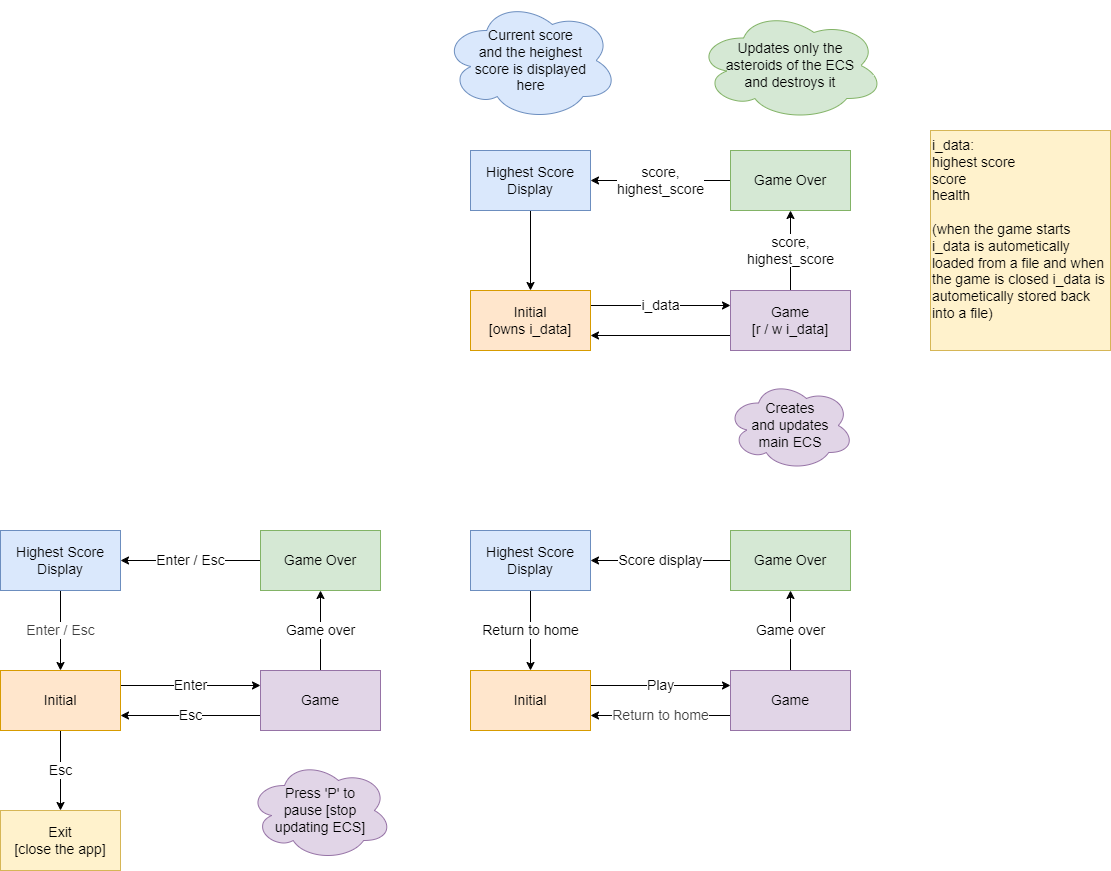

The diagram above was exported from draw.io. Its source (the exported page's mxGraphModel, read from the mxfile embedded in the PNG):
<mxGraphModel dx="765" dy="1711" grid="1" gridSize="10" guides="1" tooltips="1" connect="1" arrows="1" fold="1" page="1" pageScale="1" pageWidth="850" pageHeight="1100" background="#ffffff" math="0" shadow="0">
  <root>
    <mxCell id="0" />
    <mxCell id="1" parent="0" />
    <mxCell id="4" value="Play" style="edgeStyle=none;html=1;exitX=1;exitY=0.25;exitDx=0;exitDy=0;entryX=0;entryY=0.25;entryDx=0;entryDy=0;fontSize=14;rounded=0;" parent="1" source="2" target="3" edge="1">
      <mxGeometry relative="1" as="geometry" />
    </mxCell>
    <mxCell id="2" value="&lt;font style=&quot;font-size: 14px;&quot;&gt;Initial&lt;/font&gt;" style="whiteSpace=wrap;html=1;rounded=0;fillColor=#ffe6cc;strokeColor=#d79b00;" parent="1" vertex="1">
      <mxGeometry x="680" y="210" width="120" height="60" as="geometry" />
    </mxCell>
    <mxCell id="6" value="Game over" style="edgeStyle=none;html=1;exitX=0.5;exitY=0;exitDx=0;exitDy=0;fontSize=14;rounded=0;" parent="1" source="3" target="5" edge="1">
      <mxGeometry relative="1" as="geometry" />
    </mxCell>
    <mxCell id="8" value="&lt;span style=&quot;color: rgb(63, 63, 63);&quot;&gt;Return to home&lt;/span&gt;" style="edgeStyle=none;html=1;exitX=0;exitY=0.75;exitDx=0;exitDy=0;entryX=1;entryY=0.75;entryDx=0;entryDy=0;fontSize=14;rounded=0;" parent="1" source="3" target="2" edge="1">
      <mxGeometry relative="1" as="geometry" />
    </mxCell>
    <mxCell id="3" value="Game" style="whiteSpace=wrap;html=1;fontSize=14;rounded=0;fillColor=#e1d5e7;strokeColor=#9673a6;" parent="1" vertex="1">
      <mxGeometry x="940" y="210" width="120" height="60" as="geometry" />
    </mxCell>
    <mxCell id="46" value="&lt;font style=&quot;font-size: 14px;&quot;&gt;Score display&lt;/font&gt;" style="edgeStyle=none;html=1;exitX=0;exitY=0.5;exitDx=0;exitDy=0;entryX=1;entryY=0.5;entryDx=0;entryDy=0;" edge="1" parent="1" source="5" target="16">
      <mxGeometry relative="1" as="geometry" />
    </mxCell>
    <mxCell id="5" value="Game Over" style="whiteSpace=wrap;html=1;fontSize=14;rounded=0;fillColor=#d5e8d4;strokeColor=#82b366;" parent="1" vertex="1">
      <mxGeometry x="940" y="70" width="120" height="60" as="geometry" />
    </mxCell>
    <mxCell id="45" value="&lt;font style=&quot;font-size: 14px; background-color: light-dark(#ffffff, var(--ge-dark-color, #121212));&quot;&gt;Return to home&lt;/font&gt;" style="edgeStyle=none;html=1;exitX=0.5;exitY=1;exitDx=0;exitDy=0;entryX=0.5;entryY=0;entryDx=0;entryDy=0;" edge="1" parent="1" source="16" target="2">
      <mxGeometry relative="1" as="geometry" />
    </mxCell>
    <mxCell id="16" value="Highest Score Display" style="whiteSpace=wrap;html=1;fontSize=14;rounded=0;fillColor=#dae8fc;strokeColor=#6c8ebf;" parent="1" vertex="1">
      <mxGeometry x="680" y="70" width="120" height="60" as="geometry" />
    </mxCell>
    <mxCell id="37" value="i_data:&lt;br&gt;highest score&lt;br&gt;score&lt;br&gt;health&lt;br&gt;&lt;br&gt;(when the game starts i_data is autometically loaded from a file and when the game is closed i_data is autometically stored back into a file)" style="text;strokeColor=#d6b656;align=left;fillColor=#fff2cc;html=1;verticalAlign=top;whiteSpace=wrap;rounded=0;fontSize=14;" parent="1" vertex="1">
      <mxGeometry x="1140" y="-330" width="180" height="220" as="geometry" />
    </mxCell>
    <mxCell id="42" value="&lt;font style=&quot;font-size: 14px;&quot;&gt;Current score&lt;/font&gt;&lt;div&gt;&lt;span style=&quot;font-size: 14px; background-color: transparent;&quot;&gt;and the&amp;nbsp;&lt;/span&gt;&lt;span style=&quot;background-color: transparent; font-size: 14px;&quot;&gt;heighest&lt;/span&gt;&lt;/div&gt;&lt;div&gt;&lt;span style=&quot;background-color: transparent; font-size: 14px;&quot;&gt;score is&amp;nbsp;&lt;/span&gt;&lt;span style=&quot;background-color: transparent; font-size: 14px;&quot;&gt;displayed&lt;/span&gt;&lt;/div&gt;&lt;div&gt;&lt;span style=&quot;background-color: transparent; font-size: 14px;&quot;&gt;here&lt;/span&gt;&lt;/div&gt;" style="ellipse;shape=cloud;whiteSpace=wrap;html=1;align=center;strokeColor=#6c8ebf;fillColor=#dae8fc;" parent="1" vertex="1">
      <mxGeometry x="652.5" y="-460" width="175" height="120" as="geometry" />
    </mxCell>
    <mxCell id="47" value="i_data" style="edgeStyle=none;html=1;exitX=1;exitY=0.25;exitDx=0;exitDy=0;entryX=0;entryY=0.25;entryDx=0;entryDy=0;fontSize=14;rounded=0;" edge="1" parent="1" source="48" target="51">
      <mxGeometry relative="1" as="geometry" />
    </mxCell>
    <mxCell id="48" value="&lt;font style=&quot;font-size: 14px;&quot;&gt;Initial&lt;/font&gt;&lt;div&gt;&lt;font style=&quot;font-size: 14px;&quot;&gt;[owns i_data]&lt;/font&gt;&lt;/div&gt;" style="whiteSpace=wrap;html=1;rounded=0;fillColor=#ffe6cc;strokeColor=#d79b00;" vertex="1" parent="1">
      <mxGeometry x="680" y="-170" width="120" height="60" as="geometry" />
    </mxCell>
    <mxCell id="49" value="score,&lt;div&gt;highest_score&lt;/div&gt;" style="edgeStyle=none;html=1;exitX=0.5;exitY=0;exitDx=0;exitDy=0;entryX=0.5;entryY=1;entryDx=0;entryDy=0;fontSize=14;rounded=0;" edge="1" parent="1" source="51" target="53">
      <mxGeometry relative="1" as="geometry" />
    </mxCell>
    <mxCell id="50" value="" style="edgeStyle=none;html=1;exitX=0;exitY=0.75;exitDx=0;exitDy=0;entryX=1;entryY=0.75;entryDx=0;entryDy=0;fontSize=14;rounded=0;" edge="1" parent="1" source="51" target="48">
      <mxGeometry relative="1" as="geometry" />
    </mxCell>
    <mxCell id="51" value="Game&lt;div&gt;[r / w i_data]&lt;/div&gt;" style="whiteSpace=wrap;html=1;fontSize=14;rounded=0;fillColor=#e1d5e7;strokeColor=#9673a6;" vertex="1" parent="1">
      <mxGeometry x="940" y="-170" width="120" height="60" as="geometry" />
    </mxCell>
    <mxCell id="52" value="&lt;span style=&quot;color: rgb(0, 0, 0); font-size: 14px;&quot;&gt;score,&lt;/span&gt;&lt;div style=&quot;font-size: 14px;&quot;&gt;highest_score&lt;/div&gt;" style="edgeStyle=none;html=1;exitX=0;exitY=0.5;exitDx=0;exitDy=0;entryX=1;entryY=0.5;entryDx=0;entryDy=0;" edge="1" parent="1" source="53" target="55">
      <mxGeometry relative="1" as="geometry" />
    </mxCell>
    <mxCell id="53" value="Game Over" style="whiteSpace=wrap;html=1;fontSize=14;rounded=0;fillColor=#d5e8d4;strokeColor=#82b366;" vertex="1" parent="1">
      <mxGeometry x="940" y="-310" width="120" height="60" as="geometry" />
    </mxCell>
    <mxCell id="54" value="" style="edgeStyle=none;html=1;exitX=0.5;exitY=1;exitDx=0;exitDy=0;entryX=0.5;entryY=0;entryDx=0;entryDy=0;" edge="1" parent="1" source="55" target="48">
      <mxGeometry relative="1" as="geometry" />
    </mxCell>
    <mxCell id="55" value="Highest Score Display" style="whiteSpace=wrap;html=1;fontSize=14;rounded=0;fillColor=#dae8fc;strokeColor=#6c8ebf;" vertex="1" parent="1">
      <mxGeometry x="680" y="-310" width="120" height="60" as="geometry" />
    </mxCell>
    <mxCell id="59" value="&lt;span style=&quot;font-size: 14px;&quot;&gt;Creates&lt;/span&gt;&lt;div&gt;&lt;span style=&quot;font-size: 14px;&quot;&gt;and&amp;nbsp;&lt;/span&gt;&lt;span style=&quot;font-size: 14px; background-color: transparent;&quot;&gt;updates&lt;/span&gt;&lt;/div&gt;&lt;div&gt;&lt;span style=&quot;font-size: 14px; background-color: transparent;&quot;&gt;main&amp;nbsp;&lt;/span&gt;&lt;span style=&quot;font-size: 14px; background-color: transparent;&quot;&gt;ECS&lt;/span&gt;&lt;/div&gt;" style="ellipse;shape=cloud;whiteSpace=wrap;html=1;align=center;strokeColor=#9673a6;fillColor=#e1d5e7;" vertex="1" parent="1">
      <mxGeometry x="936.25" y="-80" width="127.5" height="90" as="geometry" />
    </mxCell>
    <mxCell id="60" value="&lt;span style=&quot;font-size: 14px;&quot;&gt;Updates only&amp;nbsp;&lt;/span&gt;&lt;span style=&quot;background-color: transparent; font-size: 14px;&quot;&gt;the&lt;/span&gt;&lt;div&gt;&lt;span style=&quot;background-color: transparent; font-size: 14px;&quot;&gt;asteroids of&amp;nbsp;&lt;/span&gt;&lt;span style=&quot;background-color: transparent; font-size: 14px;&quot;&gt;the&amp;nbsp;&lt;/span&gt;&lt;span style=&quot;background-color: transparent; font-size: 14px;&quot;&gt;ECS&lt;/span&gt;&lt;/div&gt;&lt;div&gt;&lt;span style=&quot;background-color: transparent; font-size: 14px;&quot;&gt;and&amp;nbsp;&lt;/span&gt;&lt;span style=&quot;background-color: transparent; font-size: 14px;&quot;&gt;destroys it&lt;/span&gt;&lt;/div&gt;" style="ellipse;shape=cloud;whiteSpace=wrap;html=1;align=center;strokeColor=#82b366;fillColor=#d5e8d4;" vertex="1" parent="1">
      <mxGeometry x="906.25" y="-450" width="187.5" height="110" as="geometry" />
    </mxCell>
    <mxCell id="61" value="Enter" style="edgeStyle=none;html=1;exitX=1;exitY=0.25;exitDx=0;exitDy=0;entryX=0;entryY=0.25;entryDx=0;entryDy=0;fontSize=14;rounded=0;" edge="1" parent="1" source="62" target="65">
      <mxGeometry relative="1" as="geometry" />
    </mxCell>
    <mxCell id="72" value="&lt;font style=&quot;font-size: 14px;&quot;&gt;Esc&lt;/font&gt;" style="edgeStyle=none;html=1;exitX=0.5;exitY=1;exitDx=0;exitDy=0;entryX=0.5;entryY=0;entryDx=0;entryDy=0;" edge="1" parent="1" source="62" target="70">
      <mxGeometry relative="1" as="geometry" />
    </mxCell>
    <mxCell id="62" value="&lt;font style=&quot;font-size: 14px;&quot;&gt;Initial&lt;/font&gt;" style="whiteSpace=wrap;html=1;rounded=0;fillColor=#ffe6cc;strokeColor=#d79b00;" vertex="1" parent="1">
      <mxGeometry x="210" y="210" width="120" height="60" as="geometry" />
    </mxCell>
    <mxCell id="63" value="Game over" style="edgeStyle=none;html=1;exitX=0.5;exitY=0;exitDx=0;exitDy=0;fontSize=14;rounded=0;" edge="1" parent="1" source="65" target="67">
      <mxGeometry relative="1" as="geometry" />
    </mxCell>
    <mxCell id="64" value="Esc" style="edgeStyle=none;html=1;exitX=0;exitY=0.75;exitDx=0;exitDy=0;entryX=1;entryY=0.75;entryDx=0;entryDy=0;fontSize=14;rounded=0;" edge="1" parent="1" source="65" target="62">
      <mxGeometry relative="1" as="geometry" />
    </mxCell>
    <mxCell id="65" value="Game" style="whiteSpace=wrap;html=1;fontSize=14;rounded=0;fillColor=#e1d5e7;strokeColor=#9673a6;" vertex="1" parent="1">
      <mxGeometry x="470" y="210" width="120" height="60" as="geometry" />
    </mxCell>
    <mxCell id="66" value="&lt;font style=&quot;font-size: 14px;&quot;&gt;Enter / Esc&lt;/font&gt;" style="edgeStyle=none;html=1;exitX=0;exitY=0.5;exitDx=0;exitDy=0;entryX=1;entryY=0.5;entryDx=0;entryDy=0;" edge="1" parent="1" source="67" target="69">
      <mxGeometry relative="1" as="geometry" />
    </mxCell>
    <mxCell id="67" value="Game Over" style="whiteSpace=wrap;html=1;fontSize=14;rounded=0;fillColor=#d5e8d4;strokeColor=#82b366;" vertex="1" parent="1">
      <mxGeometry x="470" y="70" width="120" height="60" as="geometry" />
    </mxCell>
    <mxCell id="68" value="&lt;span style=&quot;color: rgb(63, 63, 63); font-size: 14px;&quot;&gt;Enter / Esc&lt;/span&gt;" style="edgeStyle=none;html=1;exitX=0.5;exitY=1;exitDx=0;exitDy=0;entryX=0.5;entryY=0;entryDx=0;entryDy=0;" edge="1" parent="1" source="69" target="62">
      <mxGeometry relative="1" as="geometry" />
    </mxCell>
    <mxCell id="69" value="Highest Score Display" style="whiteSpace=wrap;html=1;fontSize=14;rounded=0;fillColor=#dae8fc;strokeColor=#6c8ebf;" vertex="1" parent="1">
      <mxGeometry x="210" y="70" width="120" height="60" as="geometry" />
    </mxCell>
    <mxCell id="70" value="&lt;font style=&quot;font-size: 14px;&quot;&gt;Exit&lt;/font&gt;&lt;div&gt;&lt;font style=&quot;font-size: 14px;&quot;&gt;[close the app]&lt;/font&gt;&lt;/div&gt;" style="whiteSpace=wrap;html=1;rounded=0;fillColor=#fff2cc;strokeColor=#d6b656;" vertex="1" parent="1">
      <mxGeometry x="210" y="350" width="120" height="60" as="geometry" />
    </mxCell>
    <mxCell id="73" value="&lt;span style=&quot;font-size: 14px;&quot;&gt;Press 'P' to&lt;/span&gt;&lt;div&gt;&lt;span style=&quot;font-size: 14px;&quot;&gt;pause [stop&lt;/span&gt;&lt;/div&gt;&lt;div&gt;&lt;span style=&quot;font-size: 14px;&quot;&gt;updating ECS]&lt;/span&gt;&lt;/div&gt;" style="ellipse;shape=cloud;whiteSpace=wrap;html=1;align=center;strokeColor=#9673a6;fillColor=#e1d5e7;" vertex="1" parent="1">
      <mxGeometry x="458.13" y="300" width="143.75" height="100" as="geometry" />
    </mxCell>
  </root>
</mxGraphModel>